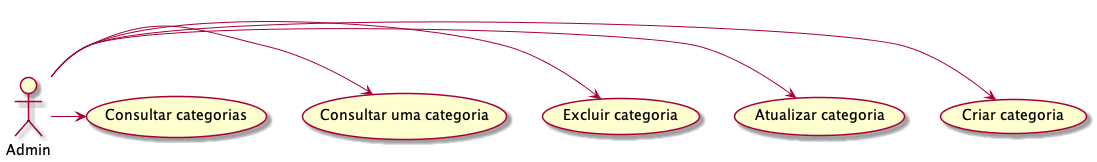

The diagram above was rendered by PlantUML. Its source (embedded in the PNG):
@startuml

:Admin: -> (Criar categoria)
:Admin: -> (Atualizar categoria)
:Admin: -> (Excluir categoria)
:Admin: -> (Consultar uma categoria)
:Admin: -> (Consultar categorias)

@enduml